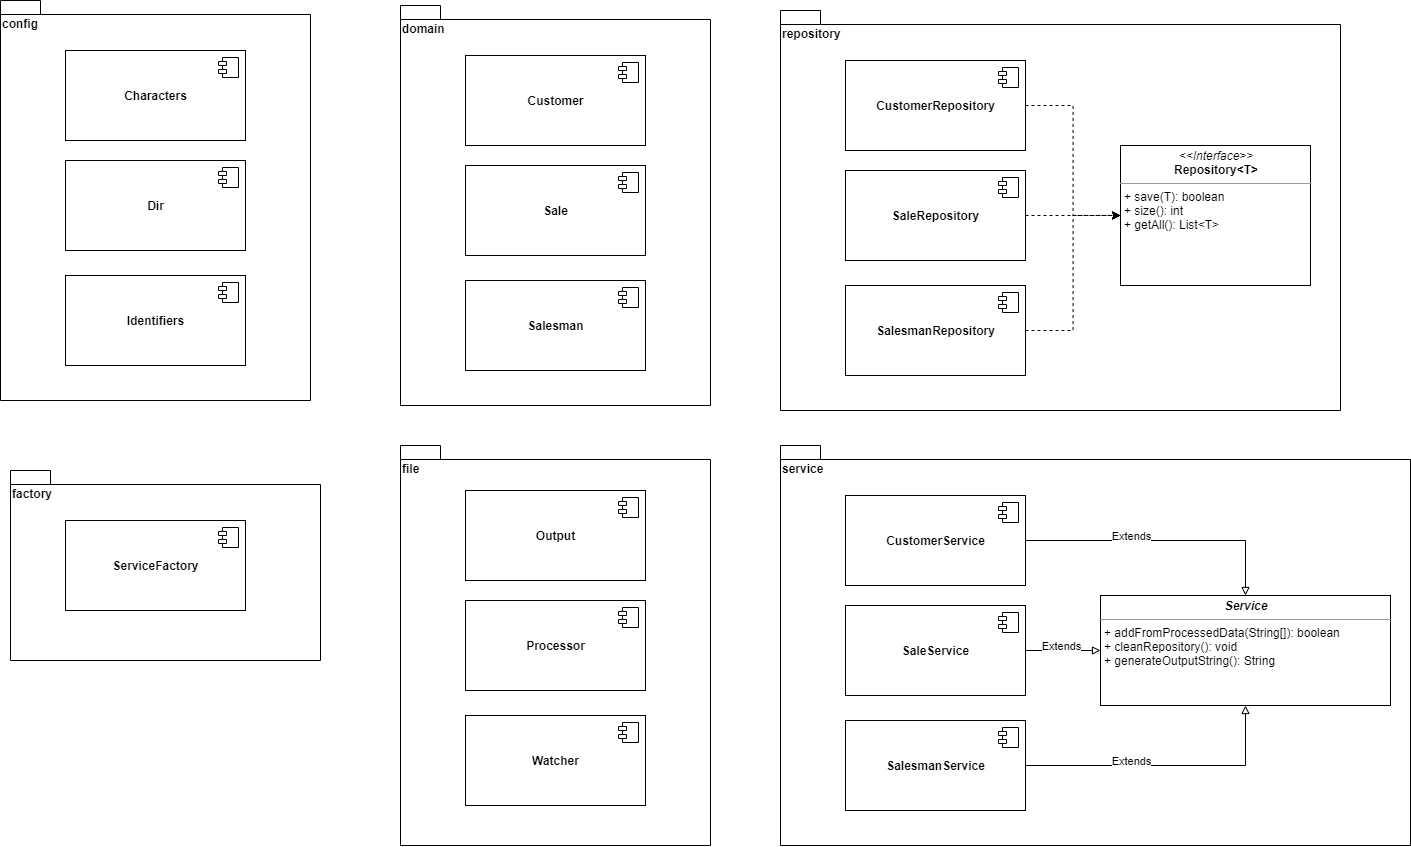

The diagram above was exported from draw.io. Its source (the exported page's mxGraphModel, read from the mxfile embedded in the PNG):
<mxGraphModel dx="2031" dy="1089" grid="1" gridSize="10" guides="1" tooltips="1" connect="1" arrows="1" fold="1" page="1" pageScale="1" pageWidth="1100" pageHeight="850" background="#ffffff" math="0" shadow="0">
  <root>
    <mxCell id="0" />
    <mxCell id="1" parent="0" />
    <mxCell id="LMBPnKekqcx9p9v5vKDz-5" value="config" style="shape=folder;fontStyle=1;spacingTop=10;tabWidth=40;tabHeight=14;tabPosition=left;html=1;align=left;verticalAlign=top;" parent="1" vertex="1">
      <mxGeometry x="60" y="40" width="310" height="400" as="geometry" />
    </mxCell>
    <mxCell id="3IN25fSW1YlQF_pchYQP-1" value="&lt;b&gt;Characters&lt;/b&gt;" style="html=1;dropTarget=0;" parent="1" vertex="1">
      <mxGeometry x="125" y="90" width="180" height="90" as="geometry" />
    </mxCell>
    <mxCell id="3IN25fSW1YlQF_pchYQP-2" value="" style="shape=module;jettyWidth=8;jettyHeight=4;" parent="3IN25fSW1YlQF_pchYQP-1" vertex="1">
      <mxGeometry x="1" width="20" height="20" relative="1" as="geometry">
        <mxPoint x="-27" y="7" as="offset" />
      </mxGeometry>
    </mxCell>
    <mxCell id="3IN25fSW1YlQF_pchYQP-3" value="&lt;b&gt;Dir&lt;/b&gt;" style="html=1;dropTarget=0;" parent="1" vertex="1">
      <mxGeometry x="125" y="200" width="180" height="90" as="geometry" />
    </mxCell>
    <mxCell id="3IN25fSW1YlQF_pchYQP-4" value="" style="shape=module;jettyWidth=8;jettyHeight=4;" parent="3IN25fSW1YlQF_pchYQP-3" vertex="1">
      <mxGeometry x="1" width="20" height="20" relative="1" as="geometry">
        <mxPoint x="-27" y="7" as="offset" />
      </mxGeometry>
    </mxCell>
    <mxCell id="3IN25fSW1YlQF_pchYQP-5" value="&lt;b&gt;Identifiers&lt;/b&gt;" style="html=1;dropTarget=0;" parent="1" vertex="1">
      <mxGeometry x="125" y="315" width="180" height="90" as="geometry" />
    </mxCell>
    <mxCell id="3IN25fSW1YlQF_pchYQP-6" value="" style="shape=module;jettyWidth=8;jettyHeight=4;" parent="3IN25fSW1YlQF_pchYQP-5" vertex="1">
      <mxGeometry x="1" width="20" height="20" relative="1" as="geometry">
        <mxPoint x="-27" y="7" as="offset" />
      </mxGeometry>
    </mxCell>
    <mxCell id="mUCFGmiRbtxq3Np9Y6sV-1" value="domain" style="shape=folder;fontStyle=1;spacingTop=10;tabWidth=40;tabHeight=14;tabPosition=left;html=1;align=left;verticalAlign=top;" vertex="1" parent="1">
      <mxGeometry x="460" y="45" width="310" height="400" as="geometry" />
    </mxCell>
    <mxCell id="mUCFGmiRbtxq3Np9Y6sV-2" value="&lt;b&gt;Customer&lt;/b&gt;" style="html=1;dropTarget=0;" vertex="1" parent="1">
      <mxGeometry x="525" y="95" width="180" height="90" as="geometry" />
    </mxCell>
    <mxCell id="mUCFGmiRbtxq3Np9Y6sV-3" value="" style="shape=module;jettyWidth=8;jettyHeight=4;" vertex="1" parent="mUCFGmiRbtxq3Np9Y6sV-2">
      <mxGeometry x="1" width="20" height="20" relative="1" as="geometry">
        <mxPoint x="-27" y="7" as="offset" />
      </mxGeometry>
    </mxCell>
    <mxCell id="mUCFGmiRbtxq3Np9Y6sV-4" value="&lt;b&gt;Sale&lt;/b&gt;" style="html=1;dropTarget=0;" vertex="1" parent="1">
      <mxGeometry x="525" y="205" width="180" height="90" as="geometry" />
    </mxCell>
    <mxCell id="mUCFGmiRbtxq3Np9Y6sV-5" value="" style="shape=module;jettyWidth=8;jettyHeight=4;" vertex="1" parent="mUCFGmiRbtxq3Np9Y6sV-4">
      <mxGeometry x="1" width="20" height="20" relative="1" as="geometry">
        <mxPoint x="-27" y="7" as="offset" />
      </mxGeometry>
    </mxCell>
    <mxCell id="mUCFGmiRbtxq3Np9Y6sV-6" value="&lt;b&gt;Salesman&lt;/b&gt;" style="html=1;dropTarget=0;" vertex="1" parent="1">
      <mxGeometry x="525" y="320" width="180" height="90" as="geometry" />
    </mxCell>
    <mxCell id="mUCFGmiRbtxq3Np9Y6sV-7" value="" style="shape=module;jettyWidth=8;jettyHeight=4;" vertex="1" parent="mUCFGmiRbtxq3Np9Y6sV-6">
      <mxGeometry x="1" width="20" height="20" relative="1" as="geometry">
        <mxPoint x="-27" y="7" as="offset" />
      </mxGeometry>
    </mxCell>
    <mxCell id="mUCFGmiRbtxq3Np9Y6sV-8" value="factory" style="shape=folder;fontStyle=1;spacingTop=10;tabWidth=40;tabHeight=14;tabPosition=left;html=1;align=left;verticalAlign=top;" vertex="1" parent="1">
      <mxGeometry x="70" y="510" width="310" height="190" as="geometry" />
    </mxCell>
    <mxCell id="mUCFGmiRbtxq3Np9Y6sV-9" value="&lt;b&gt;ServiceFactory&lt;/b&gt;" style="html=1;dropTarget=0;" vertex="1" parent="1">
      <mxGeometry x="125" y="560" width="180" height="90" as="geometry" />
    </mxCell>
    <mxCell id="mUCFGmiRbtxq3Np9Y6sV-10" value="" style="shape=module;jettyWidth=8;jettyHeight=4;" vertex="1" parent="mUCFGmiRbtxq3Np9Y6sV-9">
      <mxGeometry x="1" width="20" height="20" relative="1" as="geometry">
        <mxPoint x="-27" y="7" as="offset" />
      </mxGeometry>
    </mxCell>
    <mxCell id="mUCFGmiRbtxq3Np9Y6sV-15" value="file" style="shape=folder;fontStyle=1;spacingTop=10;tabWidth=40;tabHeight=14;tabPosition=left;html=1;align=left;verticalAlign=top;" vertex="1" parent="1">
      <mxGeometry x="460" y="485" width="310" height="400" as="geometry" />
    </mxCell>
    <mxCell id="mUCFGmiRbtxq3Np9Y6sV-16" value="&lt;b&gt;Output&lt;/b&gt;" style="html=1;dropTarget=0;" vertex="1" parent="1">
      <mxGeometry x="525" y="530" width="180" height="90" as="geometry" />
    </mxCell>
    <mxCell id="mUCFGmiRbtxq3Np9Y6sV-17" value="" style="shape=module;jettyWidth=8;jettyHeight=4;" vertex="1" parent="mUCFGmiRbtxq3Np9Y6sV-16">
      <mxGeometry x="1" width="20" height="20" relative="1" as="geometry">
        <mxPoint x="-27" y="7" as="offset" />
      </mxGeometry>
    </mxCell>
    <mxCell id="mUCFGmiRbtxq3Np9Y6sV-18" value="&lt;b&gt;Processor&lt;/b&gt;" style="html=1;dropTarget=0;" vertex="1" parent="1">
      <mxGeometry x="525" y="640" width="180" height="90" as="geometry" />
    </mxCell>
    <mxCell id="mUCFGmiRbtxq3Np9Y6sV-19" value="" style="shape=module;jettyWidth=8;jettyHeight=4;" vertex="1" parent="mUCFGmiRbtxq3Np9Y6sV-18">
      <mxGeometry x="1" width="20" height="20" relative="1" as="geometry">
        <mxPoint x="-27" y="7" as="offset" />
      </mxGeometry>
    </mxCell>
    <mxCell id="mUCFGmiRbtxq3Np9Y6sV-20" value="&lt;b&gt;Watcher&lt;/b&gt;" style="html=1;dropTarget=0;" vertex="1" parent="1">
      <mxGeometry x="525" y="755" width="180" height="90" as="geometry" />
    </mxCell>
    <mxCell id="mUCFGmiRbtxq3Np9Y6sV-21" value="" style="shape=module;jettyWidth=8;jettyHeight=4;" vertex="1" parent="mUCFGmiRbtxq3Np9Y6sV-20">
      <mxGeometry x="1" width="20" height="20" relative="1" as="geometry">
        <mxPoint x="-27" y="7" as="offset" />
      </mxGeometry>
    </mxCell>
    <mxCell id="mUCFGmiRbtxq3Np9Y6sV-22" value="repository" style="shape=folder;fontStyle=1;spacingTop=10;tabWidth=40;tabHeight=14;tabPosition=left;html=1;align=left;verticalAlign=top;" vertex="1" parent="1">
      <mxGeometry x="840" y="50" width="560" height="400" as="geometry" />
    </mxCell>
    <mxCell id="mUCFGmiRbtxq3Np9Y6sV-33" style="edgeStyle=orthogonalEdgeStyle;rounded=0;orthogonalLoop=1;jettySize=auto;html=1;dashed=1;" edge="1" parent="1" source="mUCFGmiRbtxq3Np9Y6sV-23" target="mUCFGmiRbtxq3Np9Y6sV-29">
      <mxGeometry relative="1" as="geometry" />
    </mxCell>
    <mxCell id="mUCFGmiRbtxq3Np9Y6sV-23" value="&lt;b&gt;CustomerRepository&lt;/b&gt;" style="html=1;dropTarget=0;" vertex="1" parent="1">
      <mxGeometry x="905" y="100" width="180" height="90" as="geometry" />
    </mxCell>
    <mxCell id="mUCFGmiRbtxq3Np9Y6sV-24" value="" style="shape=module;jettyWidth=8;jettyHeight=4;" vertex="1" parent="mUCFGmiRbtxq3Np9Y6sV-23">
      <mxGeometry x="1" width="20" height="20" relative="1" as="geometry">
        <mxPoint x="-27" y="7" as="offset" />
      </mxGeometry>
    </mxCell>
    <mxCell id="mUCFGmiRbtxq3Np9Y6sV-30" style="edgeStyle=orthogonalEdgeStyle;rounded=0;orthogonalLoop=1;jettySize=auto;html=1;entryX=0;entryY=0.5;entryDx=0;entryDy=0;dashed=1;" edge="1" parent="1" source="mUCFGmiRbtxq3Np9Y6sV-25" target="mUCFGmiRbtxq3Np9Y6sV-29">
      <mxGeometry relative="1" as="geometry" />
    </mxCell>
    <mxCell id="mUCFGmiRbtxq3Np9Y6sV-25" value="&lt;b&gt;SaleRepository&lt;/b&gt;" style="html=1;dropTarget=0;" vertex="1" parent="1">
      <mxGeometry x="905" y="210" width="180" height="90" as="geometry" />
    </mxCell>
    <mxCell id="mUCFGmiRbtxq3Np9Y6sV-26" value="" style="shape=module;jettyWidth=8;jettyHeight=4;" vertex="1" parent="mUCFGmiRbtxq3Np9Y6sV-25">
      <mxGeometry x="1" width="20" height="20" relative="1" as="geometry">
        <mxPoint x="-27" y="7" as="offset" />
      </mxGeometry>
    </mxCell>
    <mxCell id="mUCFGmiRbtxq3Np9Y6sV-34" style="edgeStyle=orthogonalEdgeStyle;rounded=0;orthogonalLoop=1;jettySize=auto;html=1;dashed=1;" edge="1" parent="1" source="mUCFGmiRbtxq3Np9Y6sV-27" target="mUCFGmiRbtxq3Np9Y6sV-29">
      <mxGeometry relative="1" as="geometry" />
    </mxCell>
    <mxCell id="mUCFGmiRbtxq3Np9Y6sV-27" value="&lt;b&gt;SalesmanRepository&lt;/b&gt;" style="html=1;dropTarget=0;" vertex="1" parent="1">
      <mxGeometry x="905" y="325" width="180" height="90" as="geometry" />
    </mxCell>
    <mxCell id="mUCFGmiRbtxq3Np9Y6sV-28" value="" style="shape=module;jettyWidth=8;jettyHeight=4;" vertex="1" parent="mUCFGmiRbtxq3Np9Y6sV-27">
      <mxGeometry x="1" width="20" height="20" relative="1" as="geometry">
        <mxPoint x="-27" y="7" as="offset" />
      </mxGeometry>
    </mxCell>
    <mxCell id="mUCFGmiRbtxq3Np9Y6sV-29" value="&lt;p style=&quot;margin: 0px ; margin-top: 4px ; text-align: center&quot;&gt;&lt;i&gt;&amp;lt;&amp;lt;Interface&amp;gt;&amp;gt;&lt;/i&gt;&lt;br&gt;&lt;b&gt;Repository&amp;lt;T&amp;gt;&lt;/b&gt;&lt;/p&gt;&lt;hr size=&quot;1&quot;&gt;&lt;p style=&quot;margin: 0px ; margin-left: 4px&quot;&gt;&lt;/p&gt;&lt;p style=&quot;margin: 0px ; margin-left: 4px&quot;&gt;+ save(T): boolean&lt;br&gt;+ size(): int&lt;/p&gt;&lt;p style=&quot;margin: 0px ; margin-left: 4px&quot;&gt;+ getAll(): List&amp;lt;T&amp;gt;&lt;/p&gt;" style="verticalAlign=top;align=left;overflow=fill;fontSize=12;fontFamily=Helvetica;html=1;" vertex="1" parent="1">
      <mxGeometry x="1180" y="185" width="190" height="140" as="geometry" />
    </mxCell>
    <mxCell id="mUCFGmiRbtxq3Np9Y6sV-35" value="service" style="shape=folder;fontStyle=1;spacingTop=10;tabWidth=40;tabHeight=14;tabPosition=left;html=1;align=left;verticalAlign=top;" vertex="1" parent="1">
      <mxGeometry x="840" y="485" width="630" height="400" as="geometry" />
    </mxCell>
    <mxCell id="mUCFGmiRbtxq3Np9Y6sV-51" style="edgeStyle=orthogonalEdgeStyle;rounded=0;orthogonalLoop=1;jettySize=auto;html=1;endArrow=block;endFill=0;" edge="1" parent="1" source="mUCFGmiRbtxq3Np9Y6sV-37" target="mUCFGmiRbtxq3Np9Y6sV-47">
      <mxGeometry relative="1" as="geometry" />
    </mxCell>
    <mxCell id="mUCFGmiRbtxq3Np9Y6sV-52" value="Extends" style="edgeLabel;html=1;align=center;verticalAlign=middle;resizable=0;points=[];" vertex="1" connectable="0" parent="mUCFGmiRbtxq3Np9Y6sV-51">
      <mxGeometry x="0.0182" y="-3" relative="1" as="geometry">
        <mxPoint x="-35" y="-8" as="offset" />
      </mxGeometry>
    </mxCell>
    <mxCell id="mUCFGmiRbtxq3Np9Y6sV-37" value="&lt;b&gt;CustomerService&lt;/b&gt;" style="html=1;dropTarget=0;" vertex="1" parent="1">
      <mxGeometry x="905" y="535" width="180" height="90" as="geometry" />
    </mxCell>
    <mxCell id="mUCFGmiRbtxq3Np9Y6sV-38" value="" style="shape=module;jettyWidth=8;jettyHeight=4;" vertex="1" parent="mUCFGmiRbtxq3Np9Y6sV-37">
      <mxGeometry x="1" width="20" height="20" relative="1" as="geometry">
        <mxPoint x="-27" y="7" as="offset" />
      </mxGeometry>
    </mxCell>
    <mxCell id="mUCFGmiRbtxq3Np9Y6sV-49" style="edgeStyle=orthogonalEdgeStyle;rounded=0;orthogonalLoop=1;jettySize=auto;html=1;endArrow=block;endFill=0;" edge="1" parent="1" source="mUCFGmiRbtxq3Np9Y6sV-40" target="mUCFGmiRbtxq3Np9Y6sV-47">
      <mxGeometry relative="1" as="geometry">
        <Array as="points">
          <mxPoint x="1110" y="690" />
          <mxPoint x="1110" y="690" />
        </Array>
      </mxGeometry>
    </mxCell>
    <mxCell id="mUCFGmiRbtxq3Np9Y6sV-40" value="&lt;b&gt;SaleService&lt;/b&gt;" style="html=1;dropTarget=0;" vertex="1" parent="1">
      <mxGeometry x="905" y="645" width="180" height="90" as="geometry" />
    </mxCell>
    <mxCell id="mUCFGmiRbtxq3Np9Y6sV-41" value="" style="shape=module;jettyWidth=8;jettyHeight=4;" vertex="1" parent="mUCFGmiRbtxq3Np9Y6sV-40">
      <mxGeometry x="1" width="20" height="20" relative="1" as="geometry">
        <mxPoint x="-27" y="7" as="offset" />
      </mxGeometry>
    </mxCell>
    <mxCell id="mUCFGmiRbtxq3Np9Y6sV-50" style="edgeStyle=orthogonalEdgeStyle;rounded=0;orthogonalLoop=1;jettySize=auto;html=1;endArrow=block;endFill=0;" edge="1" parent="1" source="mUCFGmiRbtxq3Np9Y6sV-43" target="mUCFGmiRbtxq3Np9Y6sV-47">
      <mxGeometry relative="1" as="geometry" />
    </mxCell>
    <mxCell id="mUCFGmiRbtxq3Np9Y6sV-56" value="Extends" style="edgeLabel;html=1;align=center;verticalAlign=middle;resizable=0;points=[];" vertex="1" connectable="0" parent="mUCFGmiRbtxq3Np9Y6sV-50">
      <mxGeometry x="0.0786" y="3" relative="1" as="geometry">
        <mxPoint x="-46" y="-2" as="offset" />
      </mxGeometry>
    </mxCell>
    <mxCell id="mUCFGmiRbtxq3Np9Y6sV-43" value="&lt;b&gt;SalesmanService&lt;/b&gt;" style="html=1;dropTarget=0;" vertex="1" parent="1">
      <mxGeometry x="905" y="760" width="180" height="90" as="geometry" />
    </mxCell>
    <mxCell id="mUCFGmiRbtxq3Np9Y6sV-44" value="" style="shape=module;jettyWidth=8;jettyHeight=4;" vertex="1" parent="mUCFGmiRbtxq3Np9Y6sV-43">
      <mxGeometry x="1" width="20" height="20" relative="1" as="geometry">
        <mxPoint x="-27" y="7" as="offset" />
      </mxGeometry>
    </mxCell>
    <mxCell id="mUCFGmiRbtxq3Np9Y6sV-47" value="&lt;p style=&quot;margin: 0px ; margin-top: 4px ; text-align: center&quot;&gt;&lt;b&gt;&lt;i&gt;Service&lt;/i&gt;&lt;/b&gt;&lt;/p&gt;&lt;hr size=&quot;1&quot;&gt;&lt;p style=&quot;margin: 0px ; margin-left: 4px&quot;&gt;+ addFromProcessedData(String[]): boolean&lt;/p&gt;&lt;p style=&quot;margin: 0px ; margin-left: 4px&quot;&gt;+ cleanRepository(): void&lt;/p&gt;&lt;p style=&quot;margin: 0px ; margin-left: 4px&quot;&gt;+ generateOutputString(): String&lt;/p&gt;" style="verticalAlign=top;align=left;overflow=fill;fontSize=12;fontFamily=Helvetica;html=1;" vertex="1" parent="1">
      <mxGeometry x="1160" y="635" width="290" height="110" as="geometry" />
    </mxCell>
    <mxCell id="mUCFGmiRbtxq3Np9Y6sV-53" value="Extends" style="edgeLabel;html=1;align=center;verticalAlign=middle;resizable=0;points=[];" vertex="1" connectable="0" parent="1">
      <mxGeometry x="1120" y="685" as="geometry" />
    </mxCell>
  </root>
</mxGraphModel>